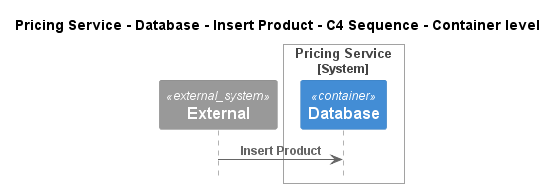

The diagram above was rendered by PlantUML. Its source (embedded in the PNG):
@startuml
!pragma layout smetana
!include ..\..\..\..\..\..\..\.c4s\C4_Sequence.puml

title Pricing Service - Database - Insert Product - C4 Sequence - Container level

System_Ext(C4InterFlow.SoftwareSystems.ExternalSystem, "External", "")

System_Boundary(ECommercePlatform.SoftwareSystems.PricingService, "Pricing Service")
    Container(ECommercePlatform.SoftwareSystems.PricingService.Containers.Database, "Database", "", "")
Boundary_End()

Rel(C4InterFlow.SoftwareSystems.ExternalSystem, ECommercePlatform.SoftwareSystems.PricingService.Containers.Database, "Insert Product")


@enduml